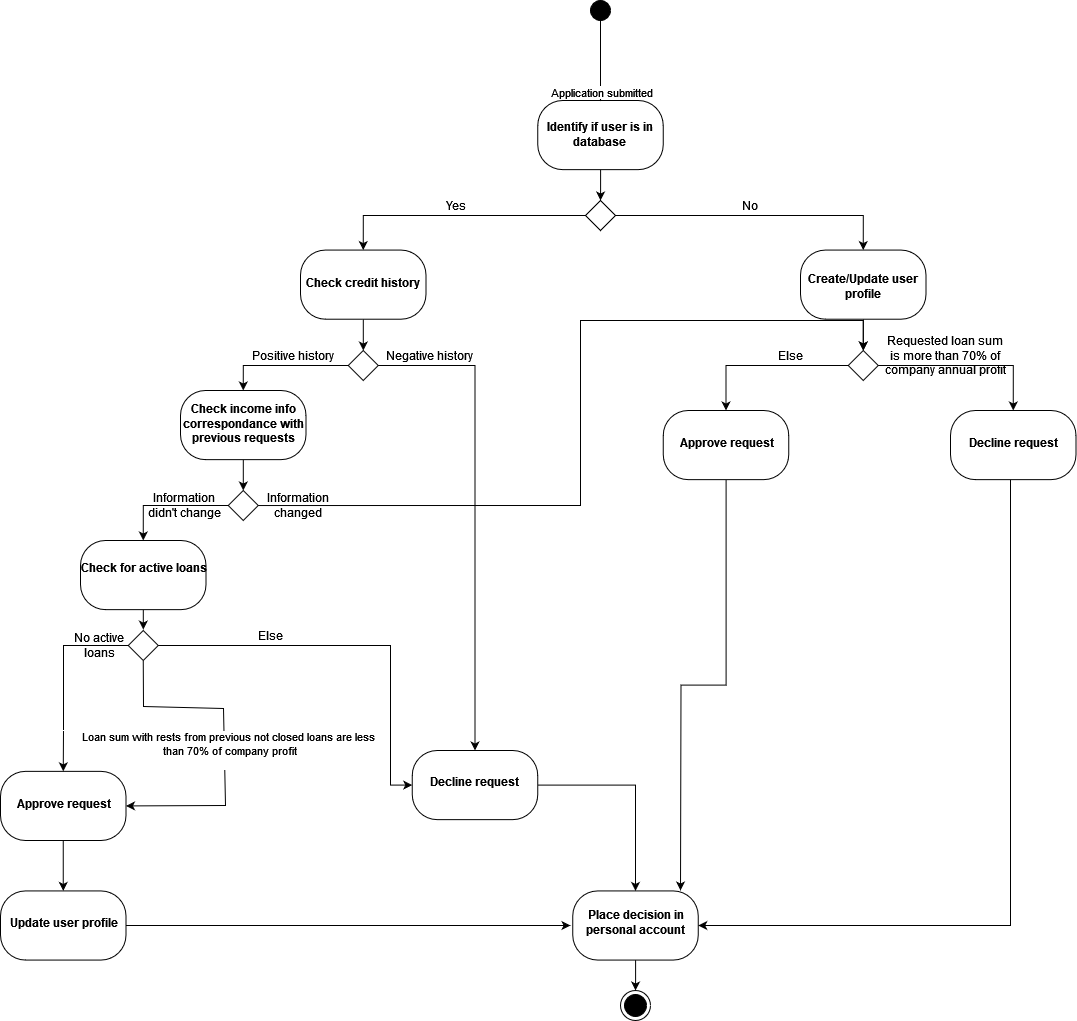

The diagram above was exported from draw.io. Its source (the exported page's mxGraphModel, read from the mxfile embedded in the PNG):
<mxGraphModel dx="2722" dy="949" grid="0" gridSize="10" guides="1" tooltips="1" connect="1" arrows="1" fold="1" page="1" pageScale="1" pageWidth="827" pageHeight="1169" background="#ffffff" math="0" shadow="0">
  <root>
    <mxCell id="0" />
    <mxCell id="1" parent="0" />
    <mxCell id="F7obFhV0h8J36ZlRt3zn-16" value="" style="edgeStyle=orthogonalEdgeStyle;rounded=0;orthogonalLoop=1;jettySize=auto;html=1;" edge="1" parent="1" source="F7obFhV0h8J36ZlRt3zn-5" target="F7obFhV0h8J36ZlRt3zn-15">
      <mxGeometry relative="1" as="geometry" />
    </mxCell>
    <mxCell id="F7obFhV0h8J36ZlRt3zn-5" value="&lt;div align=&quot;center&quot;&gt;&lt;div align=&quot;center&quot;&gt;&lt;b&gt;Identify if user is in database&lt;/b&gt;&lt;/div&gt;&lt;/div&gt;" style="html=1;align=center;verticalAlign=top;rounded=1;absoluteArcSize=1;arcSize=50;dashed=0;spacingTop=13;spacingRight=1;whiteSpace=wrap;" vertex="1" parent="1">
      <mxGeometry x="337.25" y="110" width="125.5" height="69.14" as="geometry" />
    </mxCell>
    <mxCell id="F7obFhV0h8J36ZlRt3zn-10" value="" style="html=1;verticalAlign=bottom;labelBackgroundColor=none;endArrow=block;endFill=1;rounded=0;entryX=0.5;entryY=0;entryDx=0;entryDy=0;" edge="1" parent="1" source="F7obFhV0h8J36ZlRt3zn-12" target="F7obFhV0h8J36ZlRt3zn-5">
      <mxGeometry width="160" relative="1" as="geometry">
        <mxPoint x="420" y="50" as="sourcePoint" />
        <mxPoint x="580" y="50" as="targetPoint" />
      </mxGeometry>
    </mxCell>
    <mxCell id="F7obFhV0h8J36ZlRt3zn-13" value="Application submitted" style="edgeLabel;html=1;align=center;verticalAlign=middle;resizable=0;points=[];" vertex="1" connectable="0" parent="F7obFhV0h8J36ZlRt3zn-10">
      <mxGeometry x="0.7785" relative="1" as="geometry">
        <mxPoint as="offset" />
      </mxGeometry>
    </mxCell>
    <mxCell id="F7obFhV0h8J36ZlRt3zn-12" value="" style="ellipse;fillColor=strokeColor;html=1;" vertex="1" parent="1">
      <mxGeometry x="390" y="10" width="20" height="20" as="geometry" />
    </mxCell>
    <mxCell id="F7obFhV0h8J36ZlRt3zn-22" style="edgeStyle=orthogonalEdgeStyle;rounded=0;orthogonalLoop=1;jettySize=auto;html=1;entryX=0.5;entryY=0;entryDx=0;entryDy=0;" edge="1" parent="1" source="F7obFhV0h8J36ZlRt3zn-15" target="F7obFhV0h8J36ZlRt3zn-18">
      <mxGeometry relative="1" as="geometry" />
    </mxCell>
    <mxCell id="F7obFhV0h8J36ZlRt3zn-23" style="edgeStyle=orthogonalEdgeStyle;rounded=0;orthogonalLoop=1;jettySize=auto;html=1;entryX=0.5;entryY=0;entryDx=0;entryDy=0;" edge="1" parent="1" source="F7obFhV0h8J36ZlRt3zn-15" target="F7obFhV0h8J36ZlRt3zn-19">
      <mxGeometry relative="1" as="geometry" />
    </mxCell>
    <mxCell id="F7obFhV0h8J36ZlRt3zn-15" value="" style="rhombus;" vertex="1" parent="1">
      <mxGeometry x="385" y="210" width="30" height="30" as="geometry" />
    </mxCell>
    <mxCell id="F7obFhV0h8J36ZlRt3zn-75" value="" style="edgeStyle=orthogonalEdgeStyle;rounded=0;orthogonalLoop=1;jettySize=auto;html=1;" edge="1" parent="1" source="F7obFhV0h8J36ZlRt3zn-18" target="F7obFhV0h8J36ZlRt3zn-74">
      <mxGeometry relative="1" as="geometry" />
    </mxCell>
    <mxCell id="F7obFhV0h8J36ZlRt3zn-18" value="Create/Update user profile" style="html=1;align=center;verticalAlign=top;rounded=1;absoluteArcSize=1;arcSize=50;dashed=0;spacingTop=15;spacingRight=0;whiteSpace=wrap;fontStyle=1" vertex="1" parent="1">
      <mxGeometry x="600" y="259.57" width="125.5" height="69.14" as="geometry" />
    </mxCell>
    <mxCell id="F7obFhV0h8J36ZlRt3zn-27" value="" style="edgeStyle=orthogonalEdgeStyle;rounded=0;orthogonalLoop=1;jettySize=auto;html=1;" edge="1" parent="1" source="F7obFhV0h8J36ZlRt3zn-19" target="F7obFhV0h8J36ZlRt3zn-26">
      <mxGeometry relative="1" as="geometry" />
    </mxCell>
    <mxCell id="F7obFhV0h8J36ZlRt3zn-19" value="Check credit history" style="html=1;align=center;verticalAlign=top;rounded=1;absoluteArcSize=1;arcSize=50;dashed=0;spacingTop=19;spacingRight=0;whiteSpace=wrap;fontStyle=1" vertex="1" parent="1">
      <mxGeometry x="100" y="259.57" width="125.5" height="69.14" as="geometry" />
    </mxCell>
    <mxCell id="F7obFhV0h8J36ZlRt3zn-24" value="No" style="text;html=1;align=center;verticalAlign=middle;whiteSpace=wrap;rounded=0;" vertex="1" parent="1">
      <mxGeometry x="520" y="200" width="60" height="30" as="geometry" />
    </mxCell>
    <mxCell id="F7obFhV0h8J36ZlRt3zn-25" value="Yes" style="text;html=1;align=center;verticalAlign=middle;whiteSpace=wrap;rounded=0;" vertex="1" parent="1">
      <mxGeometry x="225.5" y="200" width="60" height="30" as="geometry" />
    </mxCell>
    <mxCell id="F7obFhV0h8J36ZlRt3zn-30" style="edgeStyle=orthogonalEdgeStyle;rounded=0;orthogonalLoop=1;jettySize=auto;html=1;entryX=0.5;entryY=0;entryDx=0;entryDy=0;" edge="1" parent="1" source="F7obFhV0h8J36ZlRt3zn-26" target="F7obFhV0h8J36ZlRt3zn-29">
      <mxGeometry relative="1" as="geometry" />
    </mxCell>
    <mxCell id="F7obFhV0h8J36ZlRt3zn-34" style="edgeStyle=orthogonalEdgeStyle;rounded=0;orthogonalLoop=1;jettySize=auto;html=1;entryX=0.5;entryY=0;entryDx=0;entryDy=0;" edge="1" parent="1" source="F7obFhV0h8J36ZlRt3zn-26" target="F7obFhV0h8J36ZlRt3zn-33">
      <mxGeometry relative="1" as="geometry" />
    </mxCell>
    <mxCell id="F7obFhV0h8J36ZlRt3zn-26" value="" style="rhombus;" vertex="1" parent="1">
      <mxGeometry x="147.75" y="360" width="30" height="30" as="geometry" />
    </mxCell>
    <mxCell id="F7obFhV0h8J36ZlRt3zn-91" style="edgeStyle=orthogonalEdgeStyle;rounded=0;orthogonalLoop=1;jettySize=auto;html=1;entryX=0.5;entryY=0;entryDx=0;entryDy=0;" edge="1" parent="1" source="F7obFhV0h8J36ZlRt3zn-29" target="F7obFhV0h8J36ZlRt3zn-89">
      <mxGeometry relative="1" as="geometry" />
    </mxCell>
    <mxCell id="F7obFhV0h8J36ZlRt3zn-29" value="Decline request " style="align=center;verticalAlign=top;rounded=1;absoluteArcSize=1;arcSize=50;dashed=0;spacingTop=18;spacingRight=1;whiteSpace=wrap;imageAspect=1;direction=east;noLabel=0;glass=0;textDirection=ltr;html=1;fontStyle=1" vertex="1" parent="1">
      <mxGeometry x="211.75" y="760" width="125.5" height="69.14" as="geometry" />
    </mxCell>
    <mxCell id="F7obFhV0h8J36ZlRt3zn-31" value="Negative history" style="text;html=1;align=center;verticalAlign=middle;whiteSpace=wrap;rounded=0;" vertex="1" parent="1">
      <mxGeometry x="177.75" y="350" width="102.25" height="30" as="geometry" />
    </mxCell>
    <mxCell id="F7obFhV0h8J36ZlRt3zn-39" style="edgeStyle=orthogonalEdgeStyle;rounded=0;orthogonalLoop=1;jettySize=auto;html=1;entryX=0.5;entryY=0;entryDx=0;entryDy=0;" edge="1" parent="1" source="F7obFhV0h8J36ZlRt3zn-33" target="F7obFhV0h8J36ZlRt3zn-36">
      <mxGeometry relative="1" as="geometry" />
    </mxCell>
    <mxCell id="F7obFhV0h8J36ZlRt3zn-33" value="&lt;p style=&quot;line-height: 120%; margin-top: 0px; margin-bottom: 0px;&quot;&gt;Check income info correspondance with previous requests&lt;br&gt;&lt;/p&gt;" style="html=1;align=center;verticalAlign=top;rounded=1;absoluteArcSize=1;arcSize=50;dashed=0;spacingTop=5;spacingRight=-1;whiteSpace=wrap;fontStyle=1" vertex="1" parent="1">
      <mxGeometry x="-20" y="400" width="125.5" height="69.14" as="geometry" />
    </mxCell>
    <mxCell id="F7obFhV0h8J36ZlRt3zn-35" value="Positive history" style="text;html=1;align=center;verticalAlign=middle;whiteSpace=wrap;rounded=0;" vertex="1" parent="1">
      <mxGeometry x="37.75" y="350" width="110" height="30" as="geometry" />
    </mxCell>
    <mxCell id="F7obFhV0h8J36ZlRt3zn-42" style="edgeStyle=orthogonalEdgeStyle;rounded=0;orthogonalLoop=1;jettySize=auto;html=1;entryX=0.5;entryY=0;entryDx=0;entryDy=0;" edge="1" parent="1" target="F7obFhV0h8J36ZlRt3zn-74">
      <mxGeometry relative="1" as="geometry">
        <mxPoint x="57.74652173913049" y="515.0434782608697" as="sourcePoint" />
        <mxPoint x="620" y="330" as="targetPoint" />
        <Array as="points">
          <mxPoint x="380" y="515" />
          <mxPoint x="380" y="330" />
          <mxPoint x="663" y="330" />
        </Array>
      </mxGeometry>
    </mxCell>
    <mxCell id="F7obFhV0h8J36ZlRt3zn-60" style="edgeStyle=orthogonalEdgeStyle;rounded=0;orthogonalLoop=1;jettySize=auto;html=1;entryX=0.5;entryY=0;entryDx=0;entryDy=0;" edge="1" parent="1" source="F7obFhV0h8J36ZlRt3zn-36" target="F7obFhV0h8J36ZlRt3zn-52">
      <mxGeometry relative="1" as="geometry" />
    </mxCell>
    <mxCell id="F7obFhV0h8J36ZlRt3zn-36" value="" style="rhombus;" vertex="1" parent="1">
      <mxGeometry x="27.75" y="500" width="30" height="30" as="geometry" />
    </mxCell>
    <mxCell id="F7obFhV0h8J36ZlRt3zn-37" value="" style="ellipse;html=1;shape=endState;fillColor=strokeColor;" vertex="1" parent="1">
      <mxGeometry x="420" y="1000" width="30" height="30" as="geometry" />
    </mxCell>
    <mxCell id="F7obFhV0h8J36ZlRt3zn-87" value="" style="edgeStyle=orthogonalEdgeStyle;rounded=0;orthogonalLoop=1;jettySize=auto;html=1;" edge="1" parent="1" source="F7obFhV0h8J36ZlRt3zn-41" target="F7obFhV0h8J36ZlRt3zn-85">
      <mxGeometry relative="1" as="geometry" />
    </mxCell>
    <mxCell id="F7obFhV0h8J36ZlRt3zn-41" value="Approve request" style="html=1;align=center;verticalAlign=top;rounded=1;absoluteArcSize=1;arcSize=50;dashed=0;spacingTop=19;spacingRight=-1;whiteSpace=wrap;fontStyle=1" vertex="1" parent="1">
      <mxGeometry x="-200" y="780.86" width="125.5" height="69.14" as="geometry" />
    </mxCell>
    <mxCell id="F7obFhV0h8J36ZlRt3zn-44" value="Information didn't change" style="text;html=1;align=center;verticalAlign=middle;whiteSpace=wrap;rounded=0;" vertex="1" parent="1">
      <mxGeometry x="-60" y="500" width="87.75" height="30" as="geometry" />
    </mxCell>
    <mxCell id="F7obFhV0h8J36ZlRt3zn-45" value="Information changed" style="text;html=1;align=center;verticalAlign=middle;whiteSpace=wrap;rounded=0;" vertex="1" parent="1">
      <mxGeometry x="47.75" y="500" width="100" height="30" as="geometry" />
    </mxCell>
    <mxCell id="F7obFhV0h8J36ZlRt3zn-59" style="edgeStyle=orthogonalEdgeStyle;rounded=0;orthogonalLoop=1;jettySize=auto;html=1;" edge="1" parent="1" source="F7obFhV0h8J36ZlRt3zn-52" target="F7obFhV0h8J36ZlRt3zn-53">
      <mxGeometry relative="1" as="geometry" />
    </mxCell>
    <mxCell id="F7obFhV0h8J36ZlRt3zn-52" value="Check for active loans" style="html=1;align=center;verticalAlign=top;rounded=1;absoluteArcSize=1;arcSize=50;dashed=0;spacingTop=14;spacingRight=-2;whiteSpace=wrap;fontStyle=1" vertex="1" parent="1">
      <mxGeometry x="-120" y="550" width="125.5" height="69.14" as="geometry" />
    </mxCell>
    <mxCell id="F7obFhV0h8J36ZlRt3zn-73" style="edgeStyle=orthogonalEdgeStyle;rounded=0;orthogonalLoop=1;jettySize=auto;html=1;entryX=0;entryY=0.5;entryDx=0;entryDy=0;exitX=1;exitY=0.5;exitDx=0;exitDy=0;" edge="1" parent="1" source="F7obFhV0h8J36ZlRt3zn-53" target="F7obFhV0h8J36ZlRt3zn-29">
      <mxGeometry relative="1" as="geometry">
        <Array as="points">
          <mxPoint x="190" y="655" />
          <mxPoint x="190" y="795" />
        </Array>
      </mxGeometry>
    </mxCell>
    <mxCell id="F7obFhV0h8J36ZlRt3zn-53" value="" style="rhombus;" vertex="1" parent="1">
      <mxGeometry x="-72.25" y="640" width="30" height="30" as="geometry" />
    </mxCell>
    <mxCell id="F7obFhV0h8J36ZlRt3zn-65" value="" style="endArrow=classic;html=1;rounded=0;exitX=0;exitY=0.5;exitDx=0;exitDy=0;entryX=0.5;entryY=0;entryDx=0;entryDy=0;" edge="1" parent="1" source="F7obFhV0h8J36ZlRt3zn-53" target="F7obFhV0h8J36ZlRt3zn-41">
      <mxGeometry relative="1" as="geometry">
        <mxPoint x="150" y="720" as="sourcePoint" />
        <mxPoint x="250" y="720" as="targetPoint" />
        <Array as="points">
          <mxPoint x="-137" y="655" />
          <mxPoint x="-137" y="740" />
        </Array>
      </mxGeometry>
    </mxCell>
    <mxCell id="F7obFhV0h8J36ZlRt3zn-71" value="Else" style="text;html=1;align=center;verticalAlign=middle;whiteSpace=wrap;rounded=0;" vertex="1" parent="1">
      <mxGeometry x="40" y="630" width="60" height="30" as="geometry" />
    </mxCell>
    <mxCell id="F7obFhV0h8J36ZlRt3zn-78" style="edgeStyle=orthogonalEdgeStyle;rounded=0;orthogonalLoop=1;jettySize=auto;html=1;entryX=0.5;entryY=0;entryDx=0;entryDy=0;" edge="1" parent="1" source="F7obFhV0h8J36ZlRt3zn-74" target="F7obFhV0h8J36ZlRt3zn-77">
      <mxGeometry relative="1" as="geometry" />
    </mxCell>
    <mxCell id="F7obFhV0h8J36ZlRt3zn-79" style="edgeStyle=orthogonalEdgeStyle;rounded=0;orthogonalLoop=1;jettySize=auto;html=1;entryX=0.5;entryY=0;entryDx=0;entryDy=0;" edge="1" parent="1" source="F7obFhV0h8J36ZlRt3zn-74" target="F7obFhV0h8J36ZlRt3zn-76">
      <mxGeometry relative="1" as="geometry" />
    </mxCell>
    <mxCell id="F7obFhV0h8J36ZlRt3zn-74" value="" style="rhombus;" vertex="1" parent="1">
      <mxGeometry x="647.75" y="360" width="30" height="30" as="geometry" />
    </mxCell>
    <mxCell id="F7obFhV0h8J36ZlRt3zn-94" style="edgeStyle=orthogonalEdgeStyle;rounded=0;orthogonalLoop=1;jettySize=auto;html=1;" edge="1" parent="1" source="F7obFhV0h8J36ZlRt3zn-76">
      <mxGeometry relative="1" as="geometry">
        <mxPoint x="480" y="900" as="targetPoint" />
      </mxGeometry>
    </mxCell>
    <mxCell id="F7obFhV0h8J36ZlRt3zn-76" value="Approve request" style="html=1;align=center;verticalAlign=top;rounded=1;absoluteArcSize=1;arcSize=50;dashed=0;spacingTop=19;spacingRight=-1;whiteSpace=wrap;fontStyle=1" vertex="1" parent="1">
      <mxGeometry x="462.75" y="420" width="125.5" height="69.14" as="geometry" />
    </mxCell>
    <mxCell id="F7obFhV0h8J36ZlRt3zn-93" style="edgeStyle=orthogonalEdgeStyle;rounded=0;orthogonalLoop=1;jettySize=auto;html=1;entryX=1;entryY=0.5;entryDx=0;entryDy=0;" edge="1" parent="1" source="F7obFhV0h8J36ZlRt3zn-77" target="F7obFhV0h8J36ZlRt3zn-89">
      <mxGeometry relative="1" as="geometry">
        <Array as="points">
          <mxPoint x="810" y="935" />
        </Array>
      </mxGeometry>
    </mxCell>
    <mxCell id="F7obFhV0h8J36ZlRt3zn-77" value="Decline request" style="html=1;align=center;verticalAlign=top;rounded=1;absoluteArcSize=1;arcSize=50;dashed=0;spacingTop=19;spacingRight=-1;whiteSpace=wrap;fontStyle=1" vertex="1" parent="1">
      <mxGeometry x="750" y="420" width="125.5" height="69.14" as="geometry" />
    </mxCell>
    <mxCell id="F7obFhV0h8J36ZlRt3zn-80" value="Else" style="text;html=1;align=center;verticalAlign=middle;whiteSpace=wrap;rounded=0;" vertex="1" parent="1">
      <mxGeometry x="530" y="350" width="120" height="30" as="geometry" />
    </mxCell>
    <mxCell id="F7obFhV0h8J36ZlRt3zn-81" value="Requested loan sum is more than 70% of company annual profit" style="text;html=1;align=center;verticalAlign=middle;whiteSpace=wrap;rounded=0;" vertex="1" parent="1">
      <mxGeometry x="680" y="350" width="130" height="30" as="geometry" />
    </mxCell>
    <mxCell id="F7obFhV0h8J36ZlRt3zn-86" style="edgeStyle=orthogonalEdgeStyle;rounded=0;orthogonalLoop=1;jettySize=auto;html=1;" edge="1" parent="1" source="F7obFhV0h8J36ZlRt3zn-85">
      <mxGeometry relative="1" as="geometry">
        <mxPoint x="370" y="935" as="targetPoint" />
      </mxGeometry>
    </mxCell>
    <mxCell id="F7obFhV0h8J36ZlRt3zn-85" value="Update user profile" style="html=1;align=center;verticalAlign=top;rounded=1;absoluteArcSize=1;arcSize=50;dashed=0;spacingTop=19;spacingRight=-1;whiteSpace=wrap;fontStyle=1" vertex="1" parent="1">
      <mxGeometry x="-200" y="900.4300000000001" width="125.5" height="69.14" as="geometry" />
    </mxCell>
    <mxCell id="F7obFhV0h8J36ZlRt3zn-90" value="" style="edgeStyle=orthogonalEdgeStyle;rounded=0;orthogonalLoop=1;jettySize=auto;html=1;" edge="1" parent="1" source="F7obFhV0h8J36ZlRt3zn-89" target="F7obFhV0h8J36ZlRt3zn-37">
      <mxGeometry relative="1" as="geometry" />
    </mxCell>
    <mxCell id="F7obFhV0h8J36ZlRt3zn-89" value="Place decision in personal account" style="html=1;align=center;verticalAlign=top;rounded=1;absoluteArcSize=1;arcSize=50;dashed=0;spacingTop=11;spacingRight=-1;whiteSpace=wrap;fontStyle=1" vertex="1" parent="1">
      <mxGeometry x="372.25" y="900.43" width="125.5" height="69.14" as="geometry" />
    </mxCell>
    <mxCell id="F7obFhV0h8J36ZlRt3zn-95" value="No active loans" style="text;html=1;align=center;verticalAlign=middle;whiteSpace=wrap;rounded=0;" vertex="1" parent="1">
      <mxGeometry x="-138" y="640" width="74" height="30" as="geometry" />
    </mxCell>
    <mxCell id="F7obFhV0h8J36ZlRt3zn-96" value="" style="endArrow=classic;html=1;rounded=0;exitX=0.5;exitY=1;exitDx=0;exitDy=0;entryX=1;entryY=0.5;entryDx=0;entryDy=0;" edge="1" parent="1" source="F7obFhV0h8J36ZlRt3zn-53" target="F7obFhV0h8J36ZlRt3zn-41">
      <mxGeometry relative="1" as="geometry">
        <mxPoint x="162" y="695" as="sourcePoint" />
        <mxPoint x="262" y="695" as="targetPoint" />
        <Array as="points">
          <mxPoint x="-57" y="716" />
          <mxPoint x="23" y="718" />
          <mxPoint x="25" y="815" />
        </Array>
      </mxGeometry>
    </mxCell>
    <mxCell id="F7obFhV0h8J36ZlRt3zn-97" value="Loan sum with rests from previous not closed loans are less&lt;div&gt;&amp;nbsp;than 70% of company profit&lt;/div&gt;&lt;div&gt;&lt;br&gt;&lt;/div&gt;" style="edgeLabel;resizable=0;html=1;;align=center;verticalAlign=middle;labelBackgroundColor=default;" connectable="0" vertex="1" parent="F7obFhV0h8J36ZlRt3zn-96">
      <mxGeometry relative="1" as="geometry">
        <mxPoint x="4" y="7" as="offset" />
      </mxGeometry>
    </mxCell>
  </root>
</mxGraphModel>